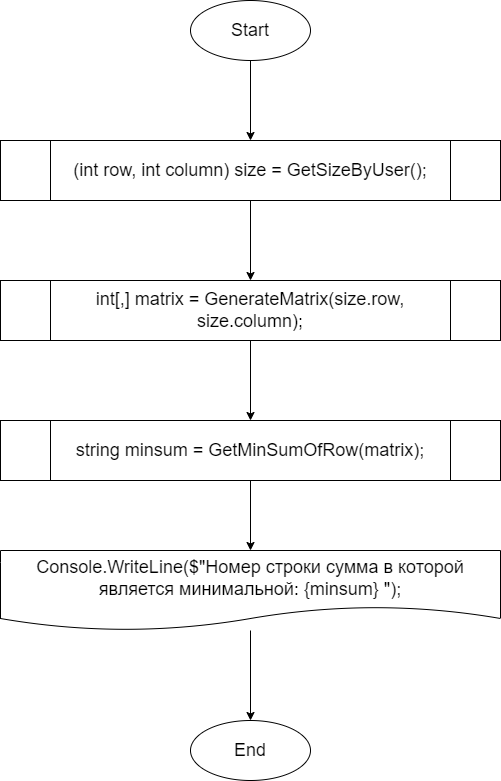

The diagram above was exported from draw.io. Its source (the exported page's mxGraphModel, read from the mxfile embedded in the PNG):
<mxGraphModel dx="646" dy="601" grid="1" gridSize="10" guides="1" tooltips="1" connect="1" arrows="1" fold="1" page="1" pageScale="1" pageWidth="850" pageHeight="1100" math="0" shadow="0">
  <root>
    <mxCell id="0" />
    <mxCell id="1" parent="0" />
    <mxCell id="4" value="" style="edgeStyle=none;html=1;fontSize=18;" edge="1" parent="1" source="2" target="3">
      <mxGeometry relative="1" as="geometry" />
    </mxCell>
    <mxCell id="2" value="&lt;font style=&quot;font-size: 18px;&quot;&gt;Start&lt;/font&gt;" style="ellipse;whiteSpace=wrap;html=1;" vertex="1" parent="1">
      <mxGeometry x="190" y="30" width="120" height="60" as="geometry" />
    </mxCell>
    <mxCell id="6" value="" style="edgeStyle=none;html=1;fontSize=18;" edge="1" parent="1" source="3" target="5">
      <mxGeometry relative="1" as="geometry" />
    </mxCell>
    <mxCell id="3" value="&lt;font style=&quot;font-size: 18px;&quot;&gt;(int row, int column) size = GetSizeByUser();&lt;/font&gt;" style="shape=process;whiteSpace=wrap;html=1;backgroundOutline=1;" vertex="1" parent="1">
      <mxGeometry y="170" width="500" height="60" as="geometry" />
    </mxCell>
    <mxCell id="8" value="" style="edgeStyle=none;html=1;fontSize=18;" edge="1" parent="1" source="5" target="7">
      <mxGeometry relative="1" as="geometry" />
    </mxCell>
    <mxCell id="5" value="&lt;font style=&quot;font-size: 18px;&quot;&gt;int[,] matrix = GenerateMatrix(size.row, size.column);&lt;/font&gt;" style="shape=process;whiteSpace=wrap;html=1;backgroundOutline=1;" vertex="1" parent="1">
      <mxGeometry y="310" width="500" height="60" as="geometry" />
    </mxCell>
    <mxCell id="10" value="" style="edgeStyle=none;html=1;fontSize=18;" edge="1" parent="1" source="7" target="9">
      <mxGeometry relative="1" as="geometry" />
    </mxCell>
    <mxCell id="7" value="&lt;font style=&quot;font-size: 18px;&quot;&gt;string minsum = GetMinSumOfRow(matrix);&lt;/font&gt;" style="shape=process;whiteSpace=wrap;html=1;backgroundOutline=1;" vertex="1" parent="1">
      <mxGeometry y="450" width="500" height="60" as="geometry" />
    </mxCell>
    <mxCell id="12" value="" style="edgeStyle=none;html=1;fontSize=18;" edge="1" parent="1" source="9" target="11">
      <mxGeometry relative="1" as="geometry" />
    </mxCell>
    <mxCell id="9" value="&lt;font style=&quot;font-size: 18px;&quot;&gt;Console.WriteLine($&quot;Номер строки сумма в которой является минимальной: {minsum} &quot;);&lt;/font&gt;" style="shape=document;whiteSpace=wrap;html=1;boundedLbl=1;" vertex="1" parent="1">
      <mxGeometry y="580" width="500" height="80" as="geometry" />
    </mxCell>
    <mxCell id="11" value="&lt;font style=&quot;font-size: 18px;&quot;&gt;End&lt;/font&gt;" style="ellipse;whiteSpace=wrap;html=1;" vertex="1" parent="1">
      <mxGeometry x="190" y="750" width="120" height="60" as="geometry" />
    </mxCell>
  </root>
</mxGraphModel>